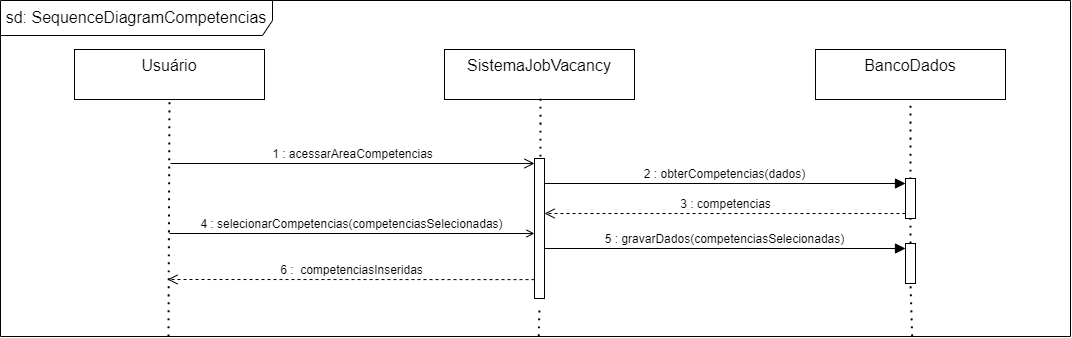

The diagram above was exported from draw.io. Its source (the exported page's mxGraphModel, read from the mxfile embedded in the PNG):
<mxGraphModel dx="1567" dy="701" grid="0" gridSize="10" guides="1" tooltips="1" connect="1" arrows="1" fold="1" page="0" pageScale="1" pageWidth="827" pageHeight="1169" math="0" shadow="0">
  <root>
    <mxCell id="6l3PEMfUJLLtDi-iPhaC-0" />
    <mxCell id="6l3PEMfUJLLtDi-iPhaC-1" parent="6l3PEMfUJLLtDi-iPhaC-0" />
    <mxCell id="6l3PEMfUJLLtDi-iPhaC-2" value="Usuário" style="rounded=0;whiteSpace=wrap;html=1;fontSize=16;verticalAlign=top;" vertex="1" parent="6l3PEMfUJLLtDi-iPhaC-1">
      <mxGeometry x="-250" y="63" width="190" height="50" as="geometry" />
    </mxCell>
    <mxCell id="6l3PEMfUJLLtDi-iPhaC-3" value="SistemaJobVacancy" style="rounded=0;whiteSpace=wrap;html=1;fontSize=16;verticalAlign=top;" vertex="1" parent="6l3PEMfUJLLtDi-iPhaC-1">
      <mxGeometry x="120" y="63" width="190" height="50" as="geometry" />
    </mxCell>
    <mxCell id="6l3PEMfUJLLtDi-iPhaC-4" value="" style="endArrow=none;dashed=1;html=1;dashPattern=1 3;strokeWidth=2;rounded=0;fontSize=12;startSize=8;endSize=8;curved=1;entryX=0.5;entryY=1;entryDx=0;entryDy=0;exitX=0.157;exitY=0.999;exitDx=0;exitDy=0;exitPerimeter=0;" edge="1" parent="6l3PEMfUJLLtDi-iPhaC-1" source="6l3PEMfUJLLtDi-iPhaC-18" target="6l3PEMfUJLLtDi-iPhaC-2">
      <mxGeometry width="50" height="50" relative="1" as="geometry">
        <mxPoint x="-155" y="590" as="sourcePoint" />
        <mxPoint x="-98" y="220" as="targetPoint" />
      </mxGeometry>
    </mxCell>
    <mxCell id="6l3PEMfUJLLtDi-iPhaC-5" value="" style="endArrow=none;dashed=1;html=1;dashPattern=1 3;strokeWidth=2;rounded=0;fontSize=12;startSize=8;endSize=8;curved=1;entryX=0.5;entryY=1;entryDx=0;entryDy=0;" edge="1" parent="6l3PEMfUJLLtDi-iPhaC-1">
      <mxGeometry width="50" height="50" relative="1" as="geometry">
        <mxPoint x="216" y="170" as="sourcePoint" />
        <mxPoint x="216" y="109" as="targetPoint" />
      </mxGeometry>
    </mxCell>
    <mxCell id="6l3PEMfUJLLtDi-iPhaC-6" value="" style="endArrow=none;dashed=1;html=1;dashPattern=1 3;strokeWidth=2;rounded=0;fontSize=12;startSize=8;endSize=8;curved=1;entryX=0.5;entryY=1;entryDx=0;entryDy=0;" edge="1" parent="6l3PEMfUJLLtDi-iPhaC-1">
      <mxGeometry width="50" height="50" relative="1" as="geometry">
        <mxPoint x="215" y="242" as="sourcePoint" />
        <mxPoint x="215" y="200" as="targetPoint" />
      </mxGeometry>
    </mxCell>
    <mxCell id="6l3PEMfUJLLtDi-iPhaC-7" value="" style="html=1;points=[[0,0,0,0,5],[0,1,0,0,-5],[1,0,0,0,5],[1,1,0,0,-5]];perimeter=orthogonalPerimeter;outlineConnect=0;targetShapes=umlLifeline;portConstraint=eastwest;newEdgeStyle={&quot;curved&quot;:0,&quot;rounded&quot;:0};fontSize=16;" vertex="1" parent="6l3PEMfUJLLtDi-iPhaC-1">
      <mxGeometry x="210" y="172" width="10" height="140" as="geometry" />
    </mxCell>
    <mxCell id="6l3PEMfUJLLtDi-iPhaC-8" value="1 : acessarAreaCompetencias" style="html=1;verticalAlign=bottom;endArrow=open;curved=0;rounded=0;entryX=0;entryY=0;entryDx=0;entryDy=5;fontSize=12;startSize=8;endSize=8;endFill=0;" edge="1" parent="6l3PEMfUJLLtDi-iPhaC-1" target="6l3PEMfUJLLtDi-iPhaC-7">
      <mxGeometry relative="1" as="geometry">
        <mxPoint x="-154" y="177" as="sourcePoint" />
      </mxGeometry>
    </mxCell>
    <mxCell id="6l3PEMfUJLLtDi-iPhaC-9" value="4 : selecionarCompetencias(competenciasSelecionadas)" style="html=1;verticalAlign=bottom;startArrow=none;endArrow=open;startSize=8;curved=0;rounded=0;entryX=0;entryY=0;entryDx=0;entryDy=5;fontSize=12;startFill=0;endFill=0;" edge="1" parent="6l3PEMfUJLLtDi-iPhaC-1">
      <mxGeometry relative="1" as="geometry">
        <mxPoint x="-155" y="247" as="sourcePoint" />
        <mxPoint x="210" y="247" as="targetPoint" />
      </mxGeometry>
    </mxCell>
    <mxCell id="6l3PEMfUJLLtDi-iPhaC-10" value="" style="endArrow=none;dashed=1;html=1;dashPattern=1 3;strokeWidth=2;rounded=0;fontSize=12;startSize=8;endSize=8;curved=1;entryX=0.5;entryY=1;entryDx=0;entryDy=0;exitX=0.503;exitY=0.999;exitDx=0;exitDy=0;exitPerimeter=0;" edge="1" parent="6l3PEMfUJLLtDi-iPhaC-1" source="6l3PEMfUJLLtDi-iPhaC-18">
      <mxGeometry width="50" height="50" relative="1" as="geometry">
        <mxPoint x="215" y="495" as="sourcePoint" />
        <mxPoint x="215" y="321" as="targetPoint" />
      </mxGeometry>
    </mxCell>
    <mxCell id="6l3PEMfUJLLtDi-iPhaC-12" value="BancoDados" style="rounded=0;whiteSpace=wrap;html=1;fontSize=16;verticalAlign=top;" vertex="1" parent="6l3PEMfUJLLtDi-iPhaC-1">
      <mxGeometry x="491" y="63" width="190" height="50" as="geometry" />
    </mxCell>
    <mxCell id="6l3PEMfUJLLtDi-iPhaC-13" value="" style="endArrow=none;dashed=1;html=1;dashPattern=1 3;strokeWidth=2;rounded=0;fontSize=12;startSize=8;endSize=8;curved=1;entryX=0.5;entryY=1;entryDx=0;entryDy=0;" edge="1" parent="6l3PEMfUJLLtDi-iPhaC-1" source="6l3PEMfUJLLtDi-iPhaC-16" target="6l3PEMfUJLLtDi-iPhaC-12">
      <mxGeometry width="50" height="50" relative="1" as="geometry">
        <mxPoint x="586" y="1056" as="sourcePoint" />
        <mxPoint x="643" y="220" as="targetPoint" />
      </mxGeometry>
    </mxCell>
    <mxCell id="6l3PEMfUJLLtDi-iPhaC-14" value="5 : gravarDados(competenciasSelecionadas)" style="html=1;verticalAlign=bottom;endArrow=block;curved=0;rounded=0;entryX=0;entryY=0;entryDx=0;entryDy=5;fontSize=12;startSize=8;endSize=8;" edge="1" parent="6l3PEMfUJLLtDi-iPhaC-1" target="6l3PEMfUJLLtDi-iPhaC-16">
      <mxGeometry relative="1" as="geometry">
        <mxPoint x="220" y="262" as="sourcePoint" />
      </mxGeometry>
    </mxCell>
    <mxCell id="6l3PEMfUJLLtDi-iPhaC-15" value="" style="endArrow=none;dashed=1;html=1;dashPattern=1 3;strokeWidth=2;rounded=0;fontSize=12;startSize=8;endSize=8;curved=1;entryX=0.5;entryY=1;entryDx=0;entryDy=0;exitX=0.852;exitY=0.999;exitDx=0;exitDy=0;exitPerimeter=0;" edge="1" parent="6l3PEMfUJLLtDi-iPhaC-1" source="6l3PEMfUJLLtDi-iPhaC-18" target="6l3PEMfUJLLtDi-iPhaC-16">
      <mxGeometry width="50" height="50" relative="1" as="geometry">
        <mxPoint x="586" y="590" as="sourcePoint" />
        <mxPoint x="586" y="113" as="targetPoint" />
      </mxGeometry>
    </mxCell>
    <mxCell id="6l3PEMfUJLLtDi-iPhaC-16" value="" style="html=1;points=[[0,0,0,0,5],[0,1,0,0,-5],[1,0,0,0,5],[1,1,0,0,-5]];perimeter=orthogonalPerimeter;outlineConnect=0;targetShapes=umlLifeline;portConstraint=eastwest;newEdgeStyle={&quot;curved&quot;:0,&quot;rounded&quot;:0};fontSize=16;" vertex="1" parent="6l3PEMfUJLLtDi-iPhaC-1">
      <mxGeometry x="581" y="257" width="10" height="40" as="geometry" />
    </mxCell>
    <mxCell id="6l3PEMfUJLLtDi-iPhaC-17" value="6 :&amp;nbsp; competenciasInseridas" style="html=1;verticalAlign=bottom;endArrow=open;dashed=1;endSize=8;curved=0;rounded=0;fontSize=12;exitX=0;exitY=0.837;exitDx=0;exitDy=0;exitPerimeter=0;" edge="1" parent="6l3PEMfUJLLtDi-iPhaC-1">
      <mxGeometry relative="1" as="geometry">
        <mxPoint x="210" y="293.12299999999993" as="sourcePoint" />
        <mxPoint x="-157" y="293" as="targetPoint" />
      </mxGeometry>
    </mxCell>
    <mxCell id="6l3PEMfUJLLtDi-iPhaC-18" value="sd: SequenceDiagramCompetencias" style="shape=umlFrame;whiteSpace=wrap;html=1;pointerEvents=0;fontSize=16;width=272;height=35;" vertex="1" parent="6l3PEMfUJLLtDi-iPhaC-1">
      <mxGeometry x="-324" y="14" width="1070" height="336" as="geometry" />
    </mxCell>
    <mxCell id="ERABv-qAf5LSlJj2q5tr-0" value="2 : obterCompetencias(dados)" style="html=1;verticalAlign=bottom;endArrow=block;curved=0;rounded=0;entryX=0;entryY=0;entryDx=0;entryDy=5;fontSize=12;startSize=8;endSize=8;" edge="1" parent="6l3PEMfUJLLtDi-iPhaC-1" target="ERABv-qAf5LSlJj2q5tr-2">
      <mxGeometry relative="1" as="geometry">
        <mxPoint x="220" y="197" as="sourcePoint" />
      </mxGeometry>
    </mxCell>
    <mxCell id="ERABv-qAf5LSlJj2q5tr-1" value="3 : competencias" style="html=1;verticalAlign=bottom;endArrow=open;dashed=1;endSize=8;curved=0;rounded=0;exitX=0;exitY=1;exitDx=0;exitDy=-5;fontSize=12;" edge="1" parent="6l3PEMfUJLLtDi-iPhaC-1" source="ERABv-qAf5LSlJj2q5tr-2">
      <mxGeometry relative="1" as="geometry">
        <mxPoint x="220" y="227" as="targetPoint" />
      </mxGeometry>
    </mxCell>
    <mxCell id="ERABv-qAf5LSlJj2q5tr-2" value="" style="html=1;points=[[0,0,0,0,5],[0,1,0,0,-5],[1,0,0,0,5],[1,1,0,0,-5]];perimeter=orthogonalPerimeter;outlineConnect=0;targetShapes=umlLifeline;portConstraint=eastwest;newEdgeStyle={&quot;curved&quot;:0,&quot;rounded&quot;:0};fontSize=16;" vertex="1" parent="6l3PEMfUJLLtDi-iPhaC-1">
      <mxGeometry x="581" y="192" width="10" height="40" as="geometry" />
    </mxCell>
  </root>
</mxGraphModel>